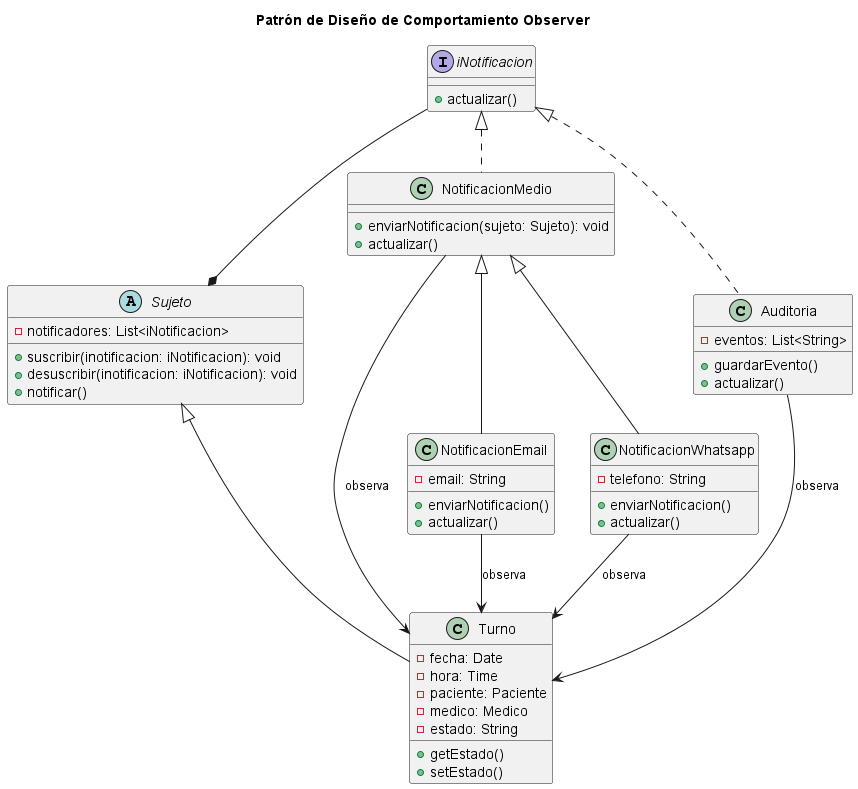

The diagram above was rendered by PlantUML. Its source (embedded in the PNG):
@startuml 01-patron-comportamiento-observer

title Patrón de Diseño de Comportamiento Observer

abstract class Sujeto {
    -notificadores: List<iNotificacion>
    +suscribir(inotificacion: iNotificacion): void
    +desuscribir(inotificacion: iNotificacion): void
    +notificar()
}

Interface iNotificacion {
    +actualizar()
}

class Turno{
    -fecha: Date
    -hora: Time
    -paciente: Paciente
    -medico: Medico
    -estado: String

    +getEstado()
    +setEstado()
}

class NotificacionMedio{
    +enviarNotificacion(sujeto: Sujeto): void
    +actualizar()
}

class NotificacionEmail{
    -email: String

    +enviarNotificacion()
    +actualizar()
}

class NotificacionWhatsapp{
    -telefono: String

    +enviarNotificacion()
    +actualizar()
}

class Auditoria{
    -eventos: List<String>

    +guardarEvento()
    +actualizar()
}

Sujeto <|-- Turno

iNotificacion <|.. NotificacionMedio
NotificacionMedio --> Turno : observa

iNotificacion --* Sujeto

NotificacionEmail --> Turno : observa
NotificacionWhatsapp --> Turno : observa

NotificacionMedio <|-- NotificacionEmail
NotificacionMedio <|-- NotificacionWhatsapp

iNotificacion <|.. Auditoria

Auditoria --> Turno : observa

@enduml